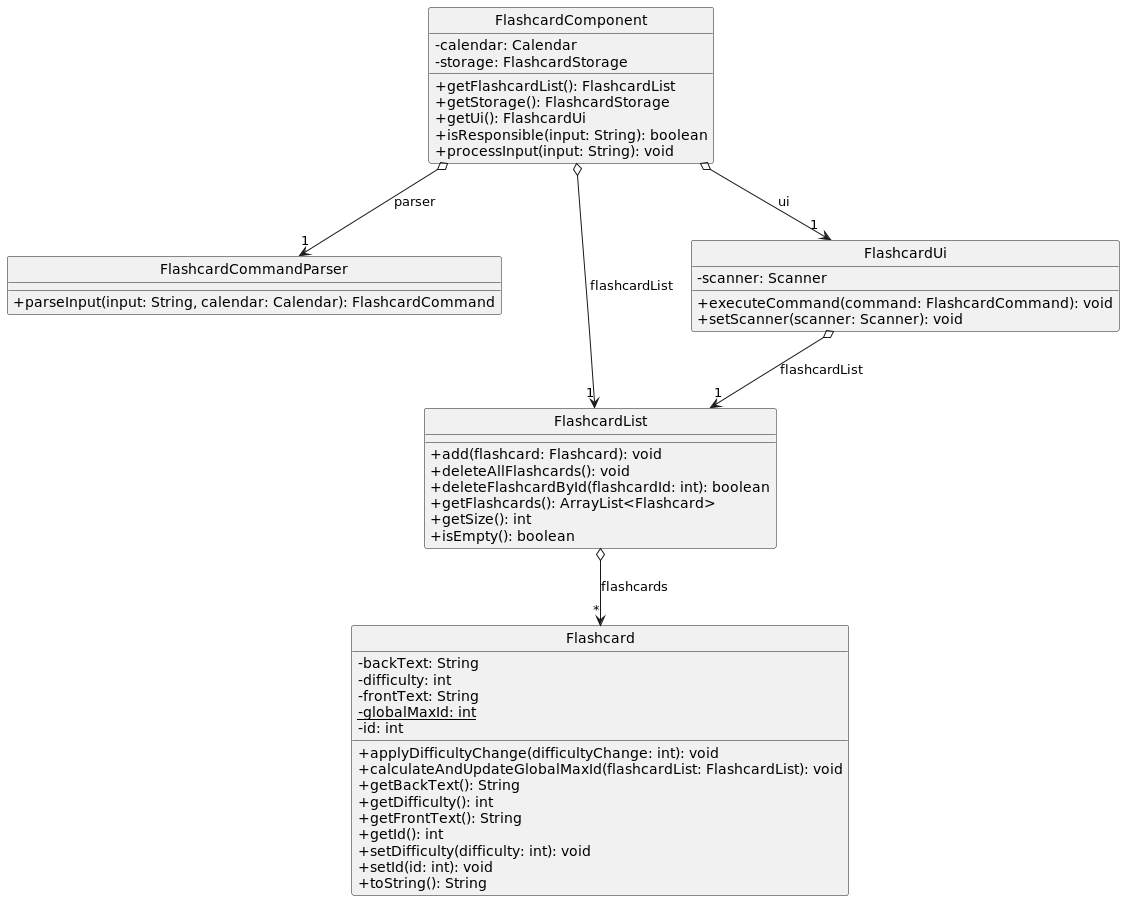

The diagram above was rendered by PlantUML. Its source (embedded in the PNG):
@startuml

hide circle
skinparam classAttributeIconSize 0


class Flashcard {
  - backText: String
  - difficulty: int
  - frontText: String
  - {static} globalMaxId: int
  - id: int
  + applyDifficultyChange(difficultyChange: int): void
  + calculateAndUpdateGlobalMaxId(flashcardList: FlashcardList): void
  + getBackText(): String
  + getDifficulty(): int
  + getFrontText(): String
  + getId(): int
  + setDifficulty(difficulty: int): void
  + setId(id: int): void
  + toString(): String
}

class FlashcardCommandParser {
  + parseInput(input: String, calendar: Calendar): FlashcardCommand
}

class FlashcardComponent {
  - calendar: Calendar
  - storage: FlashcardStorage
  + getFlashcardList(): FlashcardList
  + getStorage(): FlashcardStorage
  + getUi(): FlashcardUi
  + isResponsible(input: String): boolean
  + processInput(input: String): void
}

class FlashcardList {
  + add(flashcard: Flashcard): void
  + deleteAllFlashcards(): void
  + deleteFlashcardById(flashcardId: int): boolean
  + getFlashcards(): ArrayList<Flashcard>
  + getSize(): int
  + isEmpty(): boolean
}

class FlashcardUi {
  - scanner: Scanner
  + executeCommand(command: FlashcardCommand): void
  + setScanner(scanner: Scanner): void
}


FlashcardComponent o--> "1" FlashcardList : flashcardList
FlashcardComponent o--> "1" FlashcardCommandParser : parser
FlashcardComponent o--> "1" FlashcardUi : ui

FlashcardUi o--> "1" FlashcardList : flashcardList

FlashcardList o--> "*" Flashcard : flashcards

@enduml